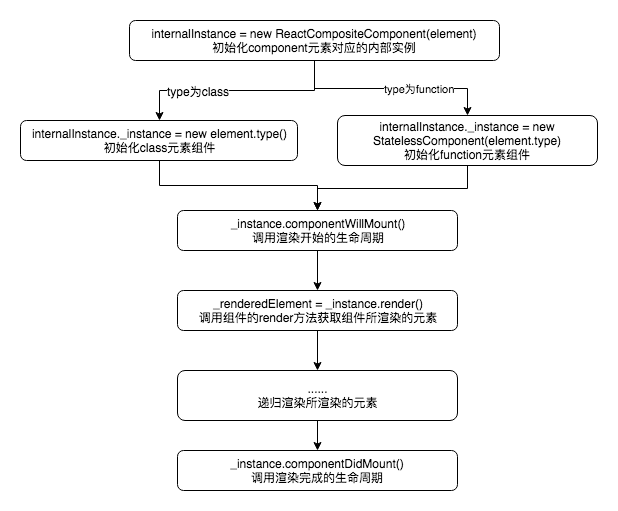

The diagram above was exported from draw.io. Its source (the exported page's mxGraphModel, read from the mxfile embedded in the PNG):
<mxGraphModel dx="1078" dy="785" grid="1" gridSize="10" guides="1" tooltips="1" connect="1" arrows="1" fold="1" page="1" pageScale="1" pageWidth="827" pageHeight="1169" math="0" shadow="0">
  <root>
    <mxCell id="0" />
    <mxCell id="1" parent="0" />
    <mxCell id="EvW0W-_LSl_hPOq7mHyV-7" style="edgeStyle=orthogonalEdgeStyle;rounded=0;orthogonalLoop=1;jettySize=auto;html=1;entryX=0.5;entryY=0;entryDx=0;entryDy=0;" parent="1" source="EvW0W-_LSl_hPOq7mHyV-3" target="EvW0W-_LSl_hPOq7mHyV-5" edge="1">
      <mxGeometry relative="1" as="geometry" />
    </mxCell>
    <mxCell id="EvW0W-_LSl_hPOq7mHyV-9" value="type为class" style="text;html=1;resizable=0;points=[];align=center;verticalAlign=middle;labelBackgroundColor=#ffffff;" parent="EvW0W-_LSl_hPOq7mHyV-7" vertex="1" connectable="0">
      <mxGeometry x="0.1616" y="1" relative="1" as="geometry">
        <mxPoint x="-22" y="-1" as="offset" />
      </mxGeometry>
    </mxCell>
    <mxCell id="EvW0W-_LSl_hPOq7mHyV-8" value="type为function" style="edgeStyle=orthogonalEdgeStyle;rounded=0;orthogonalLoop=1;jettySize=auto;html=1;exitX=0.5;exitY=1;exitDx=0;exitDy=0;entryX=0.5;entryY=0;entryDx=0;entryDy=0;" parent="1" source="EvW0W-_LSl_hPOq7mHyV-3" target="EvW0W-_LSl_hPOq7mHyV-4" edge="1">
      <mxGeometry x="0.2825" relative="1" as="geometry">
        <mxPoint as="offset" />
      </mxGeometry>
    </mxCell>
    <mxCell id="EvW0W-_LSl_hPOq7mHyV-3" value="internalInstance = new ReactCompositeComponent(element)&lt;br&gt;初始化component元素对应的内部实例&lt;br&gt;" style="rounded=1;whiteSpace=wrap;html=1;" parent="1" vertex="1">
      <mxGeometry x="132" y="130" width="370" height="40" as="geometry" />
    </mxCell>
    <mxCell id="EvW0W-_LSl_hPOq7mHyV-12" style="edgeStyle=orthogonalEdgeStyle;rounded=0;orthogonalLoop=1;jettySize=auto;html=1;entryX=0.5;entryY=0;entryDx=0;entryDy=0;" parent="1" source="EvW0W-_LSl_hPOq7mHyV-4" target="EvW0W-_LSl_hPOq7mHyV-10" edge="1">
      <mxGeometry relative="1" as="geometry" />
    </mxCell>
    <mxCell id="EvW0W-_LSl_hPOq7mHyV-4" value="internalInstance._instance = new StatelessComponent(element.type)&lt;br&gt;初始化function元素组件&lt;br&gt;" style="rounded=1;whiteSpace=wrap;html=1;" parent="1" vertex="1">
      <mxGeometry x="340" y="225" width="260" height="50" as="geometry" />
    </mxCell>
    <mxCell id="EvW0W-_LSl_hPOq7mHyV-13" style="edgeStyle=orthogonalEdgeStyle;rounded=0;orthogonalLoop=1;jettySize=auto;html=1;entryX=0.5;entryY=0;entryDx=0;entryDy=0;" parent="1" source="EvW0W-_LSl_hPOq7mHyV-5" target="EvW0W-_LSl_hPOq7mHyV-10" edge="1">
      <mxGeometry relative="1" as="geometry" />
    </mxCell>
    <mxCell id="EvW0W-_LSl_hPOq7mHyV-5" value="internalInstance._instance = new element.type()&lt;br&gt;初始化class元素组件&lt;br&gt;" style="rounded=1;whiteSpace=wrap;html=1;" parent="1" vertex="1">
      <mxGeometry x="23" y="230" width="277" height="40" as="geometry" />
    </mxCell>
    <mxCell id="EvW0W-_LSl_hPOq7mHyV-14" style="edgeStyle=orthogonalEdgeStyle;rounded=0;orthogonalLoop=1;jettySize=auto;html=1;entryX=0.5;entryY=0;entryDx=0;entryDy=0;" parent="1" source="EvW0W-_LSl_hPOq7mHyV-10" target="EvW0W-_LSl_hPOq7mHyV-11" edge="1">
      <mxGeometry relative="1" as="geometry" />
    </mxCell>
    <mxCell id="EvW0W-_LSl_hPOq7mHyV-10" value="_instance.componentWillMount()&lt;br&gt;调用渲染开始的生命周期&lt;br&gt;" style="rounded=1;whiteSpace=wrap;html=1;" parent="1" vertex="1">
      <mxGeometry x="180" y="320" width="280" height="40" as="geometry" />
    </mxCell>
    <mxCell id="EvW0W-_LSl_hPOq7mHyV-16" value="" style="edgeStyle=orthogonalEdgeStyle;rounded=0;orthogonalLoop=1;jettySize=auto;html=1;" parent="1" source="EvW0W-_LSl_hPOq7mHyV-11" target="EvW0W-_LSl_hPOq7mHyV-15" edge="1">
      <mxGeometry relative="1" as="geometry" />
    </mxCell>
    <mxCell id="EvW0W-_LSl_hPOq7mHyV-11" value="_renderedElement = _instance.render()&lt;br&gt;调用组件的render方法获取组件所渲染的元素&lt;br&gt;" style="rounded=1;whiteSpace=wrap;html=1;" parent="1" vertex="1">
      <mxGeometry x="180" y="400" width="280" height="40" as="geometry" />
    </mxCell>
    <mxCell id="EvW0W-_LSl_hPOq7mHyV-18" value="" style="edgeStyle=orthogonalEdgeStyle;rounded=0;orthogonalLoop=1;jettySize=auto;html=1;" parent="1" source="EvW0W-_LSl_hPOq7mHyV-15" target="EvW0W-_LSl_hPOq7mHyV-17" edge="1">
      <mxGeometry relative="1" as="geometry" />
    </mxCell>
    <mxCell id="EvW0W-_LSl_hPOq7mHyV-15" value="......&lt;br&gt;递归渲染所渲染的元素&lt;br&gt;" style="rounded=1;whiteSpace=wrap;html=1;" parent="1" vertex="1">
      <mxGeometry x="180" y="480" width="280" height="50" as="geometry" />
    </mxCell>
    <mxCell id="EvW0W-_LSl_hPOq7mHyV-17" value="_instance.componentDidMount()&lt;br&gt;调用渲染完成的生命周期&lt;br&gt;" style="rounded=1;whiteSpace=wrap;html=1;" parent="1" vertex="1">
      <mxGeometry x="180" y="560" width="280" height="40" as="geometry" />
    </mxCell>
  </root>
</mxGraphModel>